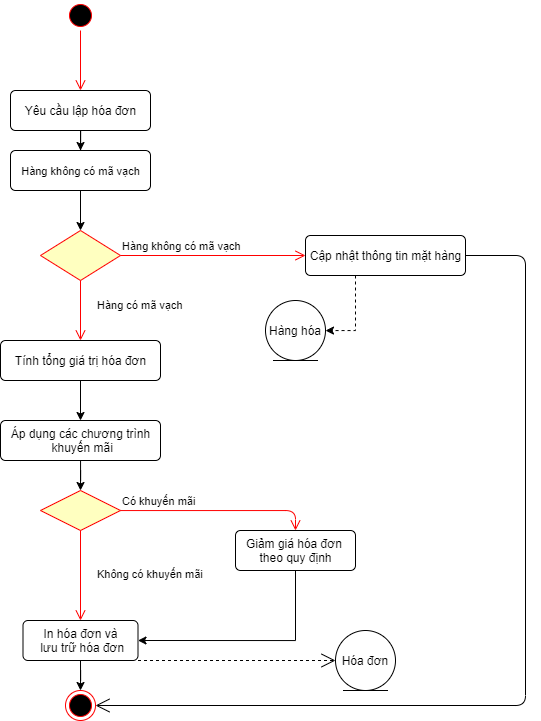

The diagram above was exported from draw.io. Its source (the exported page's mxGraphModel, read from the mxfile embedded in the PNG):
<mxGraphModel dx="1002" dy="593" grid="1" gridSize="10" guides="1" tooltips="1" connect="1" arrows="1" fold="1" page="1" pageScale="1" pageWidth="827" pageHeight="1169" math="0" shadow="0">
  <root>
    <mxCell id="0" />
    <mxCell id="1" parent="0" />
    <mxCell id="ekuNX4lJ5chNLqj0eK-E-1" value="" style="ellipse;html=1;shape=startState;fillColor=#000000;strokeColor=#ff0000;" parent="1" vertex="1">
      <mxGeometry x="370" y="40" width="30" height="30" as="geometry" />
    </mxCell>
    <mxCell id="ekuNX4lJ5chNLqj0eK-E-2" value="" style="edgeStyle=orthogonalEdgeStyle;html=1;verticalAlign=bottom;endArrow=open;endSize=8;strokeColor=#ff0000;" parent="1" source="ekuNX4lJ5chNLqj0eK-E-1" target="ekuNX4lJ5chNLqj0eK-E-5" edge="1">
      <mxGeometry relative="1" as="geometry">
        <mxPoint x="385" y="130" as="targetPoint" />
      </mxGeometry>
    </mxCell>
    <mxCell id="ekuNX4lJ5chNLqj0eK-E-9" style="edgeStyle=orthogonalEdgeStyle;rounded=0;orthogonalLoop=1;jettySize=auto;html=1;entryX=0.5;entryY=0;entryDx=0;entryDy=0;" parent="1" source="ekuNX4lJ5chNLqj0eK-E-5" target="ekuNX4lJ5chNLqj0eK-E-6" edge="1">
      <mxGeometry relative="1" as="geometry" />
    </mxCell>
    <mxCell id="ekuNX4lJ5chNLqj0eK-E-5" value="Yêu cầu lập hóa đơn" style="html=1;align=center;verticalAlign=middle;rounded=1;absoluteArcSize=1;arcSize=10;dashed=0;" parent="1" vertex="1">
      <mxGeometry x="315" y="130" width="140" height="40" as="geometry" />
    </mxCell>
    <mxCell id="ekuNX4lJ5chNLqj0eK-E-11" style="edgeStyle=orthogonalEdgeStyle;rounded=0;orthogonalLoop=1;jettySize=auto;html=1;entryX=0.5;entryY=0;entryDx=0;entryDy=0;" parent="1" source="ekuNX4lJ5chNLqj0eK-E-6" edge="1">
      <mxGeometry relative="1" as="geometry">
        <mxPoint x="385" y="270" as="targetPoint" />
      </mxGeometry>
    </mxCell>
    <mxCell id="ekuNX4lJ5chNLqj0eK-E-6" value="&#10;&#10;&lt;span style=&quot;color: rgb(0, 0, 0); font-family: helvetica; font-size: 11px; font-style: normal; font-weight: 400; letter-spacing: normal; text-align: left; text-indent: 0px; text-transform: none; word-spacing: 0px; background-color: rgb(255, 255, 255); display: inline; float: none;&quot;&gt;Hàng không có mã vạch&lt;/span&gt;&#10;&#10;" style="html=1;align=center;verticalAlign=middle;rounded=1;absoluteArcSize=1;arcSize=10;dashed=0;" parent="1" vertex="1">
      <mxGeometry x="315" y="190" width="140" height="40" as="geometry" />
    </mxCell>
    <mxCell id="ekuNX4lJ5chNLqj0eK-E-31" style="edgeStyle=orthogonalEdgeStyle;rounded=0;orthogonalLoop=1;jettySize=auto;html=1;labelBackgroundColor=#ffffff;exitX=0.5;exitY=1;exitDx=0;exitDy=0;" parent="1" source="C1pCudkIOsromDdJkqFI-19" target="ekuNX4lJ5chNLqj0eK-E-30" edge="1">
      <mxGeometry relative="1" as="geometry">
        <mxPoint x="385" y="700" as="sourcePoint" />
      </mxGeometry>
    </mxCell>
    <mxCell id="ekuNX4lJ5chNLqj0eK-E-30" value="" style="ellipse;html=1;shape=endState;fillColor=#000000;strokeColor=#ff0000;labelBackgroundColor=#ffffff;" parent="1" vertex="1">
      <mxGeometry x="370" y="730" width="30" height="30" as="geometry" />
    </mxCell>
    <mxCell id="C1pCudkIOsromDdJkqFI-2" value="" style="rhombus;whiteSpace=wrap;html=1;fillColor=#ffffc0;strokeColor=#ff0000;" vertex="1" parent="1">
      <mxGeometry x="345" y="270" width="80" height="50" as="geometry" />
    </mxCell>
    <mxCell id="C1pCudkIOsromDdJkqFI-3" value="Hàng không có mã vạch" style="edgeStyle=orthogonalEdgeStyle;html=1;align=left;verticalAlign=bottom;endArrow=open;endSize=8;strokeColor=#ff0000;" edge="1" source="C1pCudkIOsromDdJkqFI-2" parent="1">
      <mxGeometry x="-1" relative="1" as="geometry">
        <mxPoint x="610" y="295" as="targetPoint" />
      </mxGeometry>
    </mxCell>
    <mxCell id="C1pCudkIOsromDdJkqFI-4" value="Hàng&amp;nbsp;có mã vạch" style="edgeStyle=orthogonalEdgeStyle;html=1;align=left;verticalAlign=top;endArrow=open;endSize=8;strokeColor=#ff0000;entryX=0.5;entryY=0;entryDx=0;entryDy=0;" edge="1" source="C1pCudkIOsromDdJkqFI-2" parent="1" target="C1pCudkIOsromDdJkqFI-11">
      <mxGeometry x="-0.6" y="15" relative="1" as="geometry">
        <mxPoint x="385" y="420" as="targetPoint" />
        <mxPoint as="offset" />
      </mxGeometry>
    </mxCell>
    <mxCell id="C1pCudkIOsromDdJkqFI-5" value="Cập nhật thông tin mặt hàng" style="html=1;align=center;verticalAlign=middle;rounded=1;absoluteArcSize=1;arcSize=10;dashed=0;" vertex="1" parent="1">
      <mxGeometry x="610" y="275" width="160" height="40" as="geometry" />
    </mxCell>
    <mxCell id="C1pCudkIOsromDdJkqFI-6" style="edgeStyle=orthogonalEdgeStyle;rounded=0;orthogonalLoop=1;jettySize=auto;html=1;dashed=1;" edge="1" parent="1" target="C1pCudkIOsromDdJkqFI-7">
      <mxGeometry relative="1" as="geometry">
        <mxPoint x="660" y="315" as="sourcePoint" />
        <mxPoint x="660" y="410" as="targetPoint" />
        <Array as="points">
          <mxPoint x="660" y="330" />
          <mxPoint x="660" y="330" />
        </Array>
      </mxGeometry>
    </mxCell>
    <mxCell id="C1pCudkIOsromDdJkqFI-7" value="Hàng hóa" style="ellipse;shape=umlEntity;whiteSpace=wrap;html=1;" vertex="1" parent="1">
      <mxGeometry x="570" y="340" width="60" height="60" as="geometry" />
    </mxCell>
    <mxCell id="C1pCudkIOsromDdJkqFI-8" value="" style="endArrow=open;endFill=1;endSize=12;html=1;exitX=1;exitY=0.5;exitDx=0;exitDy=0;entryX=1;entryY=0.5;entryDx=0;entryDy=0;" edge="1" parent="1" source="C1pCudkIOsromDdJkqFI-5" target="ekuNX4lJ5chNLqj0eK-E-30">
      <mxGeometry width="160" relative="1" as="geometry">
        <mxPoint x="690" y="350" as="sourcePoint" />
        <mxPoint x="830" y="750" as="targetPoint" />
        <Array as="points">
          <mxPoint x="830" y="295" />
          <mxPoint x="830" y="745" />
        </Array>
      </mxGeometry>
    </mxCell>
    <mxCell id="C1pCudkIOsromDdJkqFI-13" style="edgeStyle=orthogonalEdgeStyle;rounded=0;orthogonalLoop=1;jettySize=auto;html=1;" edge="1" parent="1" source="C1pCudkIOsromDdJkqFI-11" target="C1pCudkIOsromDdJkqFI-12">
      <mxGeometry relative="1" as="geometry" />
    </mxCell>
    <mxCell id="C1pCudkIOsromDdJkqFI-11" value="Tính tổng giá trị hóa đơn" style="html=1;align=center;verticalAlign=middle;rounded=1;absoluteArcSize=1;arcSize=10;dashed=0;" vertex="1" parent="1">
      <mxGeometry x="305" y="380" width="160" height="40" as="geometry" />
    </mxCell>
    <mxCell id="C1pCudkIOsromDdJkqFI-17" style="edgeStyle=orthogonalEdgeStyle;rounded=0;orthogonalLoop=1;jettySize=auto;html=1;entryX=0.5;entryY=0;entryDx=0;entryDy=0;" edge="1" parent="1" source="C1pCudkIOsromDdJkqFI-12" target="C1pCudkIOsromDdJkqFI-14">
      <mxGeometry relative="1" as="geometry" />
    </mxCell>
    <mxCell id="C1pCudkIOsromDdJkqFI-12" value="Áp dụng các chương trình&lt;br&gt;&amp;nbsp;khuyến mãi" style="html=1;align=center;verticalAlign=middle;rounded=1;absoluteArcSize=1;arcSize=10;dashed=0;" vertex="1" parent="1">
      <mxGeometry x="305" y="460" width="160" height="40" as="geometry" />
    </mxCell>
    <mxCell id="C1pCudkIOsromDdJkqFI-14" value="" style="rhombus;whiteSpace=wrap;html=1;fillColor=#ffffc0;strokeColor=#ff0000;" vertex="1" parent="1">
      <mxGeometry x="345" y="530" width="80" height="40" as="geometry" />
    </mxCell>
    <mxCell id="C1pCudkIOsromDdJkqFI-15" value="Có khuyến mãi" style="edgeStyle=orthogonalEdgeStyle;html=1;align=left;verticalAlign=bottom;endArrow=open;endSize=8;strokeColor=#ff0000;entryX=0.5;entryY=0;entryDx=0;entryDy=0;" edge="1" source="C1pCudkIOsromDdJkqFI-14" parent="1" target="C1pCudkIOsromDdJkqFI-18">
      <mxGeometry x="-1" relative="1" as="geometry">
        <mxPoint x="610" y="550" as="targetPoint" />
      </mxGeometry>
    </mxCell>
    <mxCell id="C1pCudkIOsromDdJkqFI-16" value="Không có khuyến mãi" style="edgeStyle=orthogonalEdgeStyle;html=1;align=left;verticalAlign=top;endArrow=open;endSize=8;strokeColor=#ff0000;entryX=0.5;entryY=0;entryDx=0;entryDy=0;" edge="1" source="C1pCudkIOsromDdJkqFI-14" parent="1" target="C1pCudkIOsromDdJkqFI-19">
      <mxGeometry x="-0.3333" y="15" relative="1" as="geometry">
        <mxPoint x="385" y="610" as="targetPoint" />
        <mxPoint as="offset" />
      </mxGeometry>
    </mxCell>
    <mxCell id="C1pCudkIOsromDdJkqFI-20" style="edgeStyle=orthogonalEdgeStyle;rounded=0;orthogonalLoop=1;jettySize=auto;html=1;entryX=1;entryY=0.5;entryDx=0;entryDy=0;exitX=0.5;exitY=1;exitDx=0;exitDy=0;" edge="1" parent="1" source="C1pCudkIOsromDdJkqFI-18" target="C1pCudkIOsromDdJkqFI-19">
      <mxGeometry relative="1" as="geometry" />
    </mxCell>
    <mxCell id="C1pCudkIOsromDdJkqFI-18" value="Giảm giá hóa đơn &lt;br&gt;theo quy định" style="html=1;align=center;verticalAlign=middle;rounded=1;absoluteArcSize=1;arcSize=10;dashed=0;" vertex="1" parent="1">
      <mxGeometry x="540" y="570" width="120" height="40" as="geometry" />
    </mxCell>
    <mxCell id="C1pCudkIOsromDdJkqFI-19" value="In hóa đơn và&lt;br&gt;&amp;nbsp;lưu trữ hóa đơn" style="html=1;align=center;verticalAlign=middle;rounded=1;absoluteArcSize=1;arcSize=10;dashed=0;" vertex="1" parent="1">
      <mxGeometry x="327.5" y="660" width="115" height="40" as="geometry" />
    </mxCell>
    <mxCell id="C1pCudkIOsromDdJkqFI-21" value="Hóa đơn" style="ellipse;shape=umlEntity;whiteSpace=wrap;html=1;" vertex="1" parent="1">
      <mxGeometry x="640" y="670" width="60" height="60" as="geometry" />
    </mxCell>
    <mxCell id="C1pCudkIOsromDdJkqFI-22" value="" style="endArrow=open;endFill=1;endSize=12;html=1;exitX=1;exitY=1;exitDx=0;exitDy=0;dashed=1;" edge="1" parent="1" source="C1pCudkIOsromDdJkqFI-19" target="C1pCudkIOsromDdJkqFI-21">
      <mxGeometry width="160" relative="1" as="geometry">
        <mxPoint x="590" y="500" as="sourcePoint" />
        <mxPoint x="750" y="500" as="targetPoint" />
      </mxGeometry>
    </mxCell>
  </root>
</mxGraphModel>